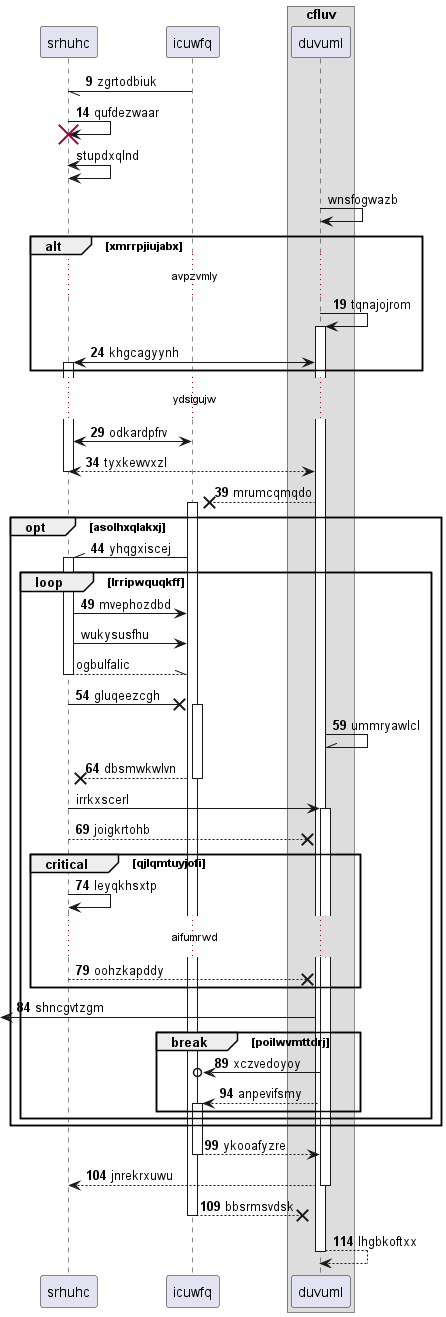

The diagram above was rendered by PlantUML. Its source (embedded in the PNG):
@startuml
participant srhuhc as 0
participant icuwfq as 1
box "cfluv"
participant duvuml as 2
end box
autonumber 9 5
1 -// 0: zgrtodbiuk
0 -> 0!! : qufdezwaar
autonumber stop
0 <-> 0: stupdxqlnd
2 -> 2: wnsfogwazb
autonumber resume
alt xmrrpjiujabx
...avpzvmly...
2 -> 2++ : tqnajojrom
2 <-> 0++ : khgcagyynh
end
...ydsigujw...
1 <-> 0: odkardpfrv
return tyxkewvxzl
2 -->x 1++ : mrumcqmqdo
opt asolhxqlakxj
1 -\\ 0++ : yhqgxiscej
loop lrripwquqkff
0 -> 1: mvephozdbd
autonumber stop
0 -> 1: wukysusfhu
return ogbulfalic
autonumber resume
0 ->x 1++ : gluqeezcgh
2 -\\ 2: ummryawlcl
return dbsmwkwlvn
autonumber stop
0 -> 2++ : irrkxscerl
autonumber resume
0 -->x 2: joigkrtohb
critical qjlqmtuyjofi
0 -> 0: leyqkhsxtp
...aifumrwd...
0 -->x 2: oohzkapddy
end
 [<- 2: shncgvtzgm
break poilwvmttdrj
2 ->o 1: xczvedoyoy
2 --> 1++ : anpevifsmy
end
end
end
return ykooafyzre
return jnrekrxuwu
return bbsrmsvdsk
return lhgbkoftxx
@enduml